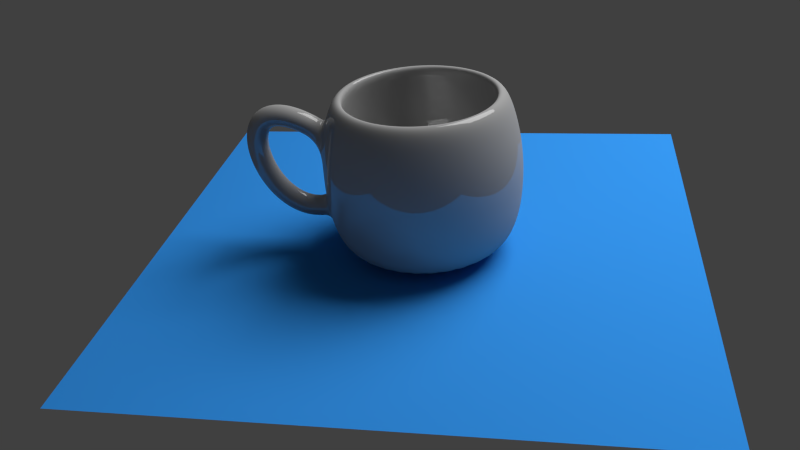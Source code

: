 # Source: project.blend  (saved by Blender 2.72.0; exported with 4.5.12 LTS)
import bpy
from mathutils import Matrix  # noqa: F401  (used for matrix-valued properties, if any)

bpy.ops.wm.read_factory_settings(use_empty=True)
scene = bpy.context.scene
scene.name = 'Scene'

# ---- collections
col_collection_1 = bpy.data.collections.new('Collection 1'); scene.collection.children.link(col_collection_1)
col_collection_2 = bpy.data.collections.new('Collection 2'); scene.collection.children.link(col_collection_2)
col_collection_2.hide_render = True
col_collection_2.hide_viewport = True

# ---- materials (node trees are filled in below, after node groups)
mat_material_002 = bpy.data.materials.new('Material.002')
mat_material_002.alpha_threshold = 0.0
mat_material_002.roughness = 0.5
mat_material_001 = bpy.data.materials.new('Material.001')
mat_material_001.alpha_threshold = 0.0
mat_material_001.roughness = 0.5
mat_material = bpy.data.materials.new('Material')
mat_material.alpha_threshold = 0.0
mat_material.roughness = 0.5

# ---- material node trees
mat_material_002.use_nodes = True; mat_material_002.node_tree.nodes.clear()
_N = mat_material_002.node_tree.nodes; _L = mat_material_002.node_tree.links
n0 = _N.new('ShaderNodeOutputMaterial'); n0.name = 'Material Output'; n0.location = (300, 300)
n1 = _N.new('ShaderNodeEmission'); n1.name = 'Emission'; n1.location = (110, 300)
n1.inputs[0].default_value = (0.8, 0.8, 0.8, 1.0)
n1.inputs[1].default_value = 10.0
_L.new(n1.outputs[0], n0.inputs[0])
n0.is_active_output = True
mat_material_001.use_nodes = True; mat_material_001.node_tree.nodes.clear()
_N = mat_material_001.node_tree.nodes; _L = mat_material_001.node_tree.links
n0 = _N.new('ShaderNodeOutputMaterial'); n0.name = 'Material Output'; n0.location = (300, 300)
n1 = _N.new('ShaderNodeBsdfDiffuse'); n1.name = 'Diffuse BSDF'; n1.location = (10, 300)
n1.inputs[0].default_value = (0.03413, 0.2838, 0.8, 1.0)
_L.new(n1.outputs[0], n0.inputs[0])
n0.is_active_output = True
mat_material.use_nodes = True; mat_material.node_tree.nodes.clear()
_N = mat_material.node_tree.nodes; _L = mat_material.node_tree.links
n0 = _N.new('ShaderNodeOutputMaterial'); n0.name = 'Material Output'; n0.location = (300, 300)
n1 = _N.new('ShaderNodeMixShader'); n1.name = 'Mix Shader'; n1.location = (110, 300)
n1.inputs[0].default_value = 0.14
n2 = _N.new('ShaderNodeBsdfDiffuse'); n2.name = 'Diffuse BSDF'; n2.location = (-90, 300)
n2.inputs[0].default_value = (0.3844, 0.3844, 0.3844, 1.0)
n3 = _N.new('ShaderNodeBsdfAnisotropic'); n3.name = 'Glossy BSDF'; n3.location = (-90, 300)
n3.distribution = 'GGX'
n3.inputs[1].default_value = 0.0
_L.new(n1.outputs[0], n0.inputs[0])
_L.new(n2.outputs[0], n1.inputs[1])
_L.new(n3.outputs[0], n1.inputs[2])
n0.is_active_output = True

# ---- world
world_world = bpy.data.worlds.new('World'); scene.world = world_world
world_world.color = (0.05088, 0.05088, 0.05088)
world_world.use_sun_shadow = False
world_world.sun_shadow_jitter_overblur = 0.0
world_world.cycles.sampling_method = 'MANUAL'
world_world.cycles.sample_map_resolution = 256

# ---- cameras
cam_camera = bpy.data.cameras.new('Camera')
cam_camera.clip_end = 100.0
cam_camera.lens = 35.0
cam_camera.sensor_width = 32.0
cam_camera.sensor_height = 18.0
cam_camera.ortho_scale = 7.314
cam_camera.dof.focus_distance = 0.0

# ---- meshes
me_plane_001 = bpy.data.meshes.new('Plane.001')
me_plane_001.from_pydata([(-1.0, -1.0, 0.0), (1.0, -1.0, 0.0), (-1.0, 1.0, 0.0), (1.0, 1.0, 0.0)], [], [(0, 1, 3, 2)])
me_plane_001.materials.append(mat_material_002)
me_plane_001.use_remesh_preserve_volume = False
me_plane_001.use_remesh_preserve_attributes = False
me_plane_001.use_mirror_vertex_groups = False
me_plane_001.update()
me_plane = bpy.data.meshes.new('Plane')
me_plane.from_pydata([(-1.0, -1.0, 0.0), (1.0, -1.0, 0.0), (-1.0, 1.0, 0.0), (1.0, 1.0, 0.0)], [], [(0, 1, 3, 2)])
me_plane.materials.append(mat_material_001)
me_plane.use_remesh_preserve_volume = False
me_plane.use_remesh_preserve_attributes = False
me_plane.use_mirror_vertex_groups = False
me_plane.update()
me_mesh = bpy.data.meshes.new('Mesh')
me_mesh.from_pydata([(6.686, 1.661, -0.9915), (6.686, 1.836, 2.54), (7.0, 1.63, -0.9915), (7.034, 1.802, 2.54), (7.302, 1.539, -0.9915), (7.369, 1.7, 2.54), (7.581, 1.39, -0.9915), (7.678, 1.535, 2.54), (7.825, 1.189, -0.9915), (7.949, 1.313, 2.54), (8.025, 0.9453, -0.9915), (8.171, 1.043, 2.54), (8.174, 0.6669, -0.9915), (8.336, 0.734, 2.54), (8.265, 0.3647, -0.9915), (8.437, 0.3989, 2.54), (8.296, 0.05053, -0.9915), (8.472, 0.05053, 2.54), (8.265, -0.2637, -0.9915), (8.437, -0.2979, 2.54), (8.174, -0.5658, -0.9915), (8.336, -0.6329, 2.54), (8.025, -0.8443, -0.9915), (8.171, -0.9417, 2.54), (7.825, -1.088, -0.9915), (7.949, -1.212, 2.54), (7.581, -1.289, -0.9915), (7.678, -1.434, 2.54), (7.302, -1.437, -0.9915), (7.369, -1.599, 2.54), (7.0, -1.529, -0.9915), (7.034, -1.701, 2.54), (6.686, -1.56, -0.9915), (6.686, -1.735, 2.54), (6.372, -1.529, -0.9915), (6.337, -1.701, 2.54), (6.069, -1.437, -0.9915), (6.002, -1.599, 2.54), (5.791, -1.289, -0.9915), (5.694, -1.434, 2.54), (5.547, -1.088, -0.9915), (5.423, -1.212, 2.54), (5.347, -0.8443, -0.9915), (5.201, -0.9417, 2.54), (5.198, -0.5658, -0.9915), (5.036, -0.6329, 2.54), (5.106, -0.2637, -0.9915), (4.934, -0.2979, 2.54), (5.075, 0.05053, -0.9915), (4.9, 0.05053, 2.54), (5.106, 0.3647, -0.9915), (4.934, 0.3989, 2.54), (5.198, 0.6669, -0.9915), (5.036, 0.734, 2.54), (5.347, 0.9453, -0.9915), (5.201, 1.043, 2.54), (5.547, 1.189, -0.9915), (5.423, 1.313, 2.54), (5.791, 1.39, -0.9915), (5.694, 1.535, 2.54), (6.069, 1.539, -0.9915), (6.002, 1.7, 2.54), (6.372, 1.63, -0.9915), (6.337, 1.802, 2.54), (6.686, 2.045, -0.369), (6.686, 2.167, 0.3934), (6.686, 2.167, 1.24), (6.686, 2.027, 2.002), (7.071, 1.989, 2.002), (7.099, 2.126, 1.24), (7.099, 2.126, 0.3934), (7.075, 2.006, -0.369), (7.442, 1.876, 2.002), (7.496, 2.006, 1.24), (7.496, 2.006, 0.3934), (7.449, 1.893, -0.369), (7.784, 1.694, 2.002), (7.862, 1.81, 1.24), (7.862, 1.81, 0.3934), (7.794, 1.709, -0.369), (8.083, 1.448, 2.002), (8.182, 1.547, 1.24), (8.182, 1.547, 0.3934), (8.096, 1.461, -0.369), (8.329, 1.148, 2.002), (8.446, 1.226, 1.24), (8.446, 1.226, 0.3934), (8.344, 1.158, -0.369), (8.511, 0.8068, 2.002), (8.641, 0.8605, 1.24), (8.641, 0.8605, 0.3934), (8.528, 0.8137, -0.369), (8.624, 0.436, 2.002), (8.762, 0.4634, 1.24), (8.762, 0.4634, 0.3934), (8.642, 0.4396, -0.369), (8.662, 0.05053, 2.002), (8.802, 0.05053, 1.24), (8.802, 0.05053, 0.3934), (8.68, 0.05053, -0.369), (8.624, -0.335, 2.002), (8.762, -0.3624, 1.24), (8.762, -0.3624, 0.3934), (8.642, -0.3385, -0.369), (8.511, -0.7057, 2.002), (8.641, -0.7594, 1.24), (8.641, -0.7594, 0.3934), (8.528, -0.7126, -0.369), (8.329, -1.047, 2.002), (8.446, -1.125, 1.24), (8.446, -1.125, 0.3934), (8.344, -1.057, -0.369), (8.083, -1.347, 2.002), (8.182, -1.446, 1.24), (8.182, -1.446, 0.3934), (8.096, -1.36, -0.369), (7.784, -1.593, 2.002), (7.862, -1.709, 1.24), (7.862, -1.709, 0.3934), (7.794, -1.608, -0.369), (7.442, -1.775, 2.002), (7.496, -1.905, 1.24), (7.496, -1.905, 0.3934), (7.449, -1.792, -0.369), (7.071, -1.888, 2.002), (7.099, -2.025, 1.24), (7.099, -2.025, 0.3934), (7.075, -1.905, -0.369), (6.686, -1.926, 2.002), (6.686, -2.066, 1.24), (6.686, -2.066, 0.3934), (6.686, -1.944, -0.369), (6.3, -1.888, 2.002), (6.273, -2.025, 1.24), (6.273, -2.025, 0.3934), (6.297, -1.905, -0.369), (5.93, -1.775, 2.002), (5.876, -1.905, 1.24), (5.876, -1.905, 0.3934), (5.923, -1.792, -0.369), (5.588, -1.593, 2.002), (5.51, -1.709, 1.24), (5.51, -1.709, 0.3934), (5.578, -1.608, -0.369), (5.288, -1.347, 2.002), (5.189, -1.446, 1.24), (5.189, -1.446, 0.3934), (5.276, -1.36, -0.369), (5.043, -1.047, 2.002), (4.926, -1.125, 1.24), (4.926, -1.125, 0.3934), (5.028, -1.057, -0.369), (4.86, -0.7057, 2.002), (4.73, -0.7594, 1.24), (4.73, -0.7594, 0.3934), (4.843, -0.7126, -0.369), (4.748, -0.335, 2.002), (4.61, -0.3624, 1.24), (4.61, -0.3624, 0.3934), (4.73, -0.3385, -0.369), (4.71, 0.05053, 2.002), (4.569, 0.05053, 1.24), (4.569, 0.05053, 0.3934), (4.692, 0.05053, -0.369), (4.748, 0.4361, 2.002), (4.61, 0.4634, 1.24), (4.61, 0.4634, 0.3934), (4.73, 0.4396, -0.369), (4.86, 0.8068, 2.002), (4.73, 0.8605, 1.24), (4.73, 0.8605, 0.3934), (4.843, 0.8137, -0.369), (5.043, 1.148, 2.002), (4.926, 1.226, 1.24), (4.926, 1.226, 0.3934), (5.028, 1.158, -0.369), (5.288, 1.448, 2.002), (5.189, 1.547, 1.24), (5.189, 1.547, 0.3934), (5.276, 1.461, -0.369), (5.588, 1.694, 2.002), (5.51, 1.81, 1.24), (5.51, 1.81, 0.3934), (5.578, 1.709, -0.369), (5.93, 1.876, 2.002), (5.876, 2.006, 1.24), (5.876, 2.006, 0.3934), (5.923, 1.893, -0.369), (6.3, 1.989, 2.002), (6.273, 2.126, 1.24), (6.273, 2.126, 0.3934), (6.297, 2.006, -0.369), (4.456, -0.3444, 1.779), (4.638, -1.353e-08, 2.071), (4.456, 0.3444, 1.779), (4.274, 1.351e-08, 1.486), (4.258, -0.3444, 1.891), (4.416, -1.353e-08, 2.198), (4.258, 0.3444, 1.891), (4.101, 1.351e-08, 1.585), (4.079, -0.3444, 1.974), (4.207, -2.705e-08, 2.294), (4.079, 0.3444, 1.974), (3.952, 2.703e-08, 1.654), (3.919, -0.3444, 2.028), (4.008, -6.769e-09, 2.361), (3.919, 0.3444, 2.028), (3.83, 6.752e-09, 1.695), (3.775, -0.3444, 2.057), (3.817, -1.353e-08, 2.398), (3.775, 0.3444, 2.057), (3.734, 1.351e-08, 1.715), (3.648, -0.3444, 2.062), (3.632, -2.705e-08, 2.406), (3.648, 0.3444, 2.062), (3.664, 2.703e-08, 1.718), (3.537, -0.3444, 2.047), (3.456, -1.353e-08, 2.382), (3.537, 0.3444, 2.047), (3.618, 1.351e-08, 1.712), (3.441, -0.3444, 2.013), (3.293, -3.381e-08, 2.324), (3.441, 0.3444, 2.013), (3.59, 3.379e-08, 1.702), (3.36, -0.3444, 1.963), (3.149, -2.029e-08, 2.235), (3.36, 0.3444, 1.963), (3.571, 2.027e-08, 1.691), (3.293, -0.3444, 1.898), (3.031, -2.029e-08, 2.123), (3.293, 0.3444, 1.898), (3.554, 2.027e-08, 1.674), (3.238, -0.3444, 1.821), (2.941, -3.635e-08, 1.995), (3.238, 0.3444, 1.821), (3.536, 3.633e-08, 1.648), (3.197, -0.3444, 1.734), (2.876, -2.663e-08, 1.859), (3.197, 0.3444, 1.734), (3.518, 2.661e-08, 1.609), (3.167, -0.3444, 1.638), (2.832, -2.071e-08, 1.719), (3.167, 0.3444, 1.638), (3.502, 2.07e-08, 1.557), (3.149, -0.3444, 1.535), (2.807, -2.974e-08, 1.577), (3.149, 0.3444, 1.535), (3.491, 2.973e-08, 1.492), (3.141, -0.3444, 1.426), (2.797, -2.274e-08, 1.434), (3.141, 0.3444, 1.426), (3.486, 2.272e-08, 1.418), (3.144, -0.3444, 1.314), (2.8, -4.072e-08, 1.292), (3.144, 0.3444, 1.314), (3.487, 4.07e-08, 1.336), (3.156, -0.3444, 1.199), (2.815, -4.702e-08, 1.151), (3.156, 0.3444, 1.199), (3.497, 4.7e-08, 1.248), (3.177, -0.3444, 1.084), (2.84, -4.29e-08, 1.011), (3.177, 0.3444, 1.084), (3.513, 4.288e-08, 1.157), (3.206, -0.3444, 0.9691), (2.875, -3.698e-08, 0.8728), (3.206, 0.3444, 0.9691), (3.537, 3.696e-08, 1.065), (3.243, -0.3444, 0.8559), (2.92, -4.311e-08, 0.7379), (3.243, 0.3444, 0.8559), (3.567, 4.309e-08, 0.9739), (3.288, -0.3444, 0.7454), (2.972, -3.212e-08, 0.6065), (3.288, 0.3444, 0.7454), (3.603, 3.21e-08, 0.8842), (3.339, -0.3444, 0.6387), (3.033, -4.818e-08, 0.4795), (3.339, 0.3444, 0.6387), (3.644, 4.816e-08, 0.7979), (3.396, -0.3444, 0.5369), (3.102, -4.818e-08, 0.3577), (3.396, 0.3444, 0.5369), (3.69, 4.816e-08, 0.7162), (3.459, -0.3444, 0.4409), (3.178, -2.705e-08, 0.2417), (3.459, 0.3444, 0.4409), (3.74, 2.703e-08, 0.64), (3.528, -0.3444, 0.3513), (3.262, -2.705e-08, 0.1324), (3.528, 0.3444, 0.3513), (3.794, 2.703e-08, 0.5702), (3.601, -0.3444, 0.269), (3.352, -4.057e-08, 0.03045), (3.601, 0.3444, 0.269), (3.849, 4.056e-08, 0.5075), (3.678, -0.3444, 0.1946), (3.45, -3.719e-08, -0.06326), (3.678, 0.3444, 0.1946), (3.906, 3.717e-08, 0.4524), (3.759, -0.3444, 0.1286), (3.554, -2.705e-08, -0.1479), (3.759, 0.3444, 0.1286), (3.964, 2.703e-08, 0.4051), (3.843, -0.3444, 0.07157), (3.664, -5.071e-08, -0.2225), (3.843, 0.3444, 0.07157), (4.023, 5.07e-08, 0.3656), (3.931, -0.3444, 0.02383), (3.78, -4.057e-08, -0.2861), (3.931, 0.3444, 0.02383), (4.081, 4.056e-08, 0.3338), (4.02, -0.3444, -0.01428), (3.902, -5.071e-08, -0.3377), (4.02, 0.3444, -0.01428), (4.139, 5.07e-08, 0.3092), (4.112, -0.3444, -0.04256), (4.028, -6.085e-08, -0.3766), (4.112, 0.3444, -0.04256), (4.196, 6.084e-08, 0.2914), (4.205, -0.3444, -0.06087), (4.157, -4.733e-08, -0.4019), (4.205, 0.3444, -0.06087), (4.254, 4.732e-08, 0.2801), (4.3, -0.3444, -0.06914), (4.288, -6.085e-08, -0.4133), (4.3, 0.3444, -0.06914), (4.312, 6.084e-08, 0.2751), (4.395, -0.3444, -0.06741), (4.419, -4.057e-08, -0.411), (4.395, 0.3444, -0.06741), (4.371, 4.056e-08, 0.2762), (4.491, -0.3444, -0.05579), (4.549, -4.733e-08, -0.3952), (4.491, 0.3444, -0.05579), (4.432, 4.732e-08, 0.2836), (6.686, 1.572, 2.54), (6.982, 1.542, 2.54), (7.268, 1.456, 2.54), (7.531, 1.315, 2.54), (7.761, 1.126, 2.54), (7.95, 0.8956, 2.54), (8.091, 0.6326, 2.54), (8.178, 0.3473, 2.54), (8.207, 0.05053, 2.54), (8.178, -0.2462, 2.54), (8.091, -0.5315, 2.54), (7.95, -0.7945, 2.54), (7.761, -1.025, 2.54), (7.531, -1.214, 2.54), (7.268, -1.355, 2.54), (6.982, -1.441, 2.54), (6.686, -1.47, 2.54), (6.389, -1.441, 2.54), (6.104, -1.355, 2.54), (5.841, -1.214, 2.54), (5.61, -1.025, 2.54), (5.421, -0.7945, 2.54), (5.28, -0.5315, 2.54), (5.194, -0.2462, 2.54), (5.165, 0.05053, 2.54), (5.194, 0.3473, 2.54), (5.28, 0.6326, 2.54), (5.421, 0.8956, 2.54), (5.61, 1.126, 2.54), (5.841, 1.315, 2.54), (6.104, 1.456, 2.54), (6.389, 1.542, 2.54), (6.686, 1.739, 2.047), (7.015, 1.706, 2.047), (7.332, 1.61, 2.047), (7.624, 1.454, 2.047), (7.879, 1.244, 2.047), (8.089, 0.9883, 2.047), (8.245, 0.6965, 2.047), (8.341, 0.3798, 2.047), (8.374, 0.05053, 2.047), (8.341, -0.2788, 2.047), (8.245, -0.5954, 2.047), (8.089, -0.8873, 2.047), (7.879, -1.143, 2.047), (7.624, -1.353, 2.047), (7.332, -1.509, 2.047), (7.015, -1.605, 2.047), (6.686, -1.637, 2.047), (6.356, -1.605, 2.047), (6.04, -1.509, 2.047), (5.748, -1.353, 2.047), (5.492, -1.143, 2.047), (5.282, -0.8873, 2.047), (5.126, -0.5954, 2.047), (5.03, -0.2788, 2.047), (4.998, 0.05053, 2.047), (5.03, 0.3798, 2.047), (5.126, 0.6965, 2.047), (5.282, 0.9883, 2.047), (5.492, 1.244, 2.047), (5.748, 1.454, 2.047), (6.04, 1.61, 2.047), (6.356, 1.706, 2.047), (6.686, 1.877, 1.282), (7.042, 1.842, 1.282), (7.385, 1.738, 1.282), (7.701, 1.569, 1.282), (7.977, 1.342, 1.282), (8.205, 1.065, 1.282), (8.373, 0.7496, 1.282), (8.477, 0.4069, 1.282), (8.513, 0.05053, 1.282), (8.477, -0.3059, 1.282), (8.373, -0.6486, 1.282), (8.205, -0.9644, 1.282), (7.977, -1.241, 1.282), (7.701, -1.468, 1.282), (7.385, -1.637, 1.282), (7.042, -1.741, 1.282), (6.686, -1.776, 1.282), (6.329, -1.741, 1.282), (5.987, -1.637, 1.282), (5.671, -1.468, 1.282), (5.394, -1.241, 1.282), (5.167, -0.9644, 1.282), (4.998, -0.6486, 1.282), (4.894, -0.3059, 1.282), (4.859, 0.05053, 1.282), (4.894, 0.4069, 1.282), (4.998, 0.7496, 1.282), (5.167, 1.065, 1.282), (5.394, 1.342, 1.282), (5.671, 1.569, 1.282), (5.987, 1.738, 1.282), (6.329, 1.842, 1.282), (6.686, 1.855, 0.4544), (7.038, 1.82, 0.4544), (7.376, 1.718, 0.4544), (7.688, 1.551, 0.4544), (7.962, 1.327, 0.4544), (8.186, 1.053, 0.4544), (8.353, 0.7411, 0.4544), (8.456, 0.4026, 0.4544), (8.49, 0.05053, 0.4544), (8.456, -0.3015, 0.4544), (8.353, -0.6401, 0.4544), (8.186, -0.952, 0.4544), (7.962, -1.226, 0.4544), (7.688, -1.45, 0.4544), (7.376, -1.617, 0.4544), (7.038, -1.719, 0.4544), (6.686, -1.754, 0.4544), (6.334, -1.719, 0.4544), (5.995, -1.617, 0.4544), (5.683, -1.45, 0.4544), (5.41, -1.226, 0.4544), (5.185, -0.952, 0.4544), (5.019, -0.6401, 0.4544), (4.916, -0.3015, 0.4544), (4.881, 0.05053, 0.4544), (4.916, 0.4026, 0.4544), (5.019, 0.7411, 0.4544), (5.185, 1.053, 0.4544), (5.41, 1.327, 0.4544), (5.683, 1.551, 0.4544), (5.995, 1.718, 0.4544), (6.334, 1.82, 0.4544), (6.686, 1.754, -0.3098), (7.018, 1.721, -0.3098), (7.338, 1.624, -0.3098), (7.632, 1.467, -0.3098), (7.89, 1.255, -0.3098), (8.102, 0.997, -0.3098), (8.26, 0.7025, -0.3098), (8.357, 0.3829, -0.3098), (8.389, 0.05053, -0.3098), (8.357, -0.2818, -0.3098), (8.26, -0.6014, -0.3098), (8.102, -0.896, -0.3098), (7.89, -1.154, -0.3098), (7.632, -1.366, -0.3098), (7.338, -1.523, -0.3098), (7.018, -1.62, -0.3098), (6.686, -1.653, -0.3098), (6.353, -1.62, -0.3098), (6.034, -1.523, -0.3098), (5.739, -1.366, -0.3098), (5.481, -1.154, -0.3098), (5.269, -0.896, -0.3098), (5.112, -0.6014, -0.3098), (5.015, -0.2818, -0.3098), (4.982, 0.05053, -0.3098), (5.015, 0.3829, -0.3098), (5.112, 0.7025, -0.3098), (5.269, 0.997, -0.3098), (5.481, 1.255, -0.3098), (5.739, 1.467, -0.3098), (6.034, 1.624, -0.3098), (6.353, 1.721, -0.3098), (6.686, 1.494, -0.7238), (6.967, 1.467, -0.7238), (7.238, 1.385, -0.7238), (7.488, 1.251, -0.7238), (7.707, 1.072, -0.7238), (7.886, 0.8527, -0.7238), (8.02, 0.6031, -0.7238), (8.102, 0.3322, -0.7238), (8.13, 0.05053, -0.7238), (8.102, -0.2312, -0.7238), (8.02, -0.502, -0.7238), (7.886, -0.7517, -0.7238), (7.707, -0.9705, -0.7238), (7.488, -1.15, -0.7238), (7.238, -1.283, -0.7238), (6.967, -1.366, -0.7238), (6.686, -1.393, -0.7238), (6.404, -1.366, -0.7238), (6.133, -1.283, -0.7238), (5.884, -1.15, -0.7238), (5.665, -0.9705, -0.7238), (5.485, -0.7517, -0.7238), (5.352, -0.502, -0.7238), (5.27, -0.2312, -0.7238), (5.242, 0.05053, -0.7238), (5.27, 0.3322, -0.7238), (5.352, 0.6031, -0.7238), (5.485, 0.8527, -0.7238), (5.665, 1.072, -0.7238), (5.884, 1.251, -0.7238), (6.133, 1.385, -0.7238), (6.404, 1.467, -0.7238), (6.686, 0.05053, -0.7238)], [], [(67, 1, 3, 68), (68, 3, 5, 72), (72, 5, 7, 76), (76, 7, 9, 80), (80, 9, 11, 84), (84, 11, 13, 88), (88, 13, 15, 92), (92, 15, 17, 96), (96, 17, 19, 100), (100, 19, 21, 104), (104, 21, 23, 108), (108, 23, 25, 112), (112, 25, 27, 116), (116, 27, 29, 120), (120, 29, 31, 124), (124, 31, 33, 128), (128, 33, 35, 132), (132, 35, 37, 136), (136, 37, 39, 140), (140, 39, 41, 144), (144, 41, 43, 148), (148, 43, 45, 152), (152, 45, 47, 156), (156, 47, 49, 160), (160, 49, 51, 164), (164, 51, 53, 168), (168, 53, 55, 172), (172, 55, 57, 176), (176, 57, 59, 180), (180, 59, 61, 184), (188, 63, 1, 67), (184, 61, 63, 188), (0, 2, 4, 6, 8, 10, 12, 14, 16, 18, 20, 22, 24, 26, 28, 30, 32, 34, 36, 38, 40, 42, 44, 46, 48, 50, 52, 54, 56, 58, 60, 62), (0, 64, 71, 2), (64, 65, 70, 71), (65, 66, 69, 70), (66, 67, 68, 69), (2, 71, 75, 4), (71, 70, 74, 75), (70, 69, 73, 74), (69, 68, 72, 73), (4, 75, 79, 6), (75, 74, 78, 79), (74, 73, 77, 78), (73, 72, 76, 77), (6, 79, 83, 8), (79, 78, 82, 83), (78, 77, 81, 82), (77, 76, 80, 81), (8, 83, 87, 10), (83, 82, 86, 87), (82, 81, 85, 86), (81, 80, 84, 85), (10, 87, 91, 12), (87, 86, 90, 91), (86, 85, 89, 90), (85, 84, 88, 89), (12, 91, 95, 14), (91, 90, 94, 95), (90, 89, 93, 94), (89, 88, 92, 93), (14, 95, 99, 16), (95, 94, 98, 99), (94, 93, 97, 98), (93, 92, 96, 97), (16, 99, 103, 18), (99, 98, 102, 103), (98, 97, 101, 102), (97, 96, 100, 101), (18, 103, 107, 20), (103, 102, 106, 107), (102, 101, 105, 106), (101, 100, 104, 105), (20, 107, 111, 22), (107, 106, 110, 111), (106, 105, 109, 110), (105, 104, 108, 109), (22, 111, 115, 24), (111, 110, 114, 115), (110, 109, 113, 114), (109, 108, 112, 113), (24, 115, 119, 26), (115, 114, 118, 119), (114, 113, 117, 118), (113, 112, 116, 117), (26, 119, 123, 28), (119, 118, 122, 123), (118, 117, 121, 122), (117, 116, 120, 121), (28, 123, 127, 30), (123, 122, 126, 127), (122, 121, 125, 126), (121, 120, 124, 125), (30, 127, 131, 32), (127, 126, 130, 131), (126, 125, 129, 130), (125, 124, 128, 129), (32, 131, 135, 34), (131, 130, 134, 135), (130, 129, 133, 134), (129, 128, 132, 133), (34, 135, 139, 36), (135, 134, 138, 139), (134, 133, 137, 138), (133, 132, 136, 137), (36, 139, 143, 38), (139, 138, 142, 143), (138, 137, 141, 142), (137, 136, 140, 141), (38, 143, 147, 40), (143, 142, 146, 147), (142, 141, 145, 146), (141, 140, 144, 145), (40, 147, 151, 42), (147, 146, 150, 151), (146, 145, 149, 150), (145, 144, 148, 149), (42, 151, 155, 44), (151, 150, 154, 155), (150, 149, 153, 154), (149, 148, 152, 153), (44, 155, 159, 46), (155, 154, 158, 159), (154, 153, 157, 158), (153, 152, 156, 157), (46, 159, 163, 48), (161, 157, 192, 195), (158, 157, 161, 162), (194, 165, 161, 195), (48, 163, 167, 50), (156, 160, 193, 192, 157), (162, 161, 165, 166), (193, 160, 164, 165, 194), (50, 167, 171, 52), (167, 166, 170, 171), (166, 165, 169, 170), (165, 164, 168, 169), (52, 171, 175, 54), (171, 170, 174, 175), (170, 169, 173, 174), (169, 168, 172, 173), (54, 175, 179, 56), (175, 174, 178, 179), (174, 173, 177, 178), (173, 172, 176, 177), (56, 179, 183, 58), (179, 178, 182, 183), (178, 177, 181, 182), (177, 176, 180, 181), (58, 183, 187, 60), (183, 182, 186, 187), (182, 181, 185, 186), (181, 180, 184, 185), (62, 191, 64, 0), (191, 190, 65, 64), (190, 189, 66, 65), (189, 188, 67, 66), (60, 187, 191, 62), (187, 186, 190, 191), (186, 185, 189, 190), (185, 184, 188, 189), (192, 196, 199, 195), (193, 197, 196, 192), (194, 198, 197, 193), (195, 199, 198, 194), (196, 200, 203, 199), (197, 201, 200, 196), (198, 202, 201, 197), (199, 203, 202, 198), (200, 204, 207, 203), (201, 205, 204, 200), (202, 206, 205, 201), (203, 207, 206, 202), (204, 208, 211, 207), (205, 209, 208, 204), (206, 210, 209, 205), (207, 211, 210, 206), (208, 212, 215, 211), (209, 213, 212, 208), (210, 214, 213, 209), (211, 215, 214, 210), (212, 216, 219, 215), (213, 217, 216, 212), (214, 218, 217, 213), (215, 219, 218, 214), (216, 220, 223, 219), (217, 221, 220, 216), (218, 222, 221, 217), (219, 223, 222, 218), (220, 224, 227, 223), (221, 225, 224, 220), (222, 226, 225, 221), (223, 227, 226, 222), (224, 228, 231, 227), (225, 229, 228, 224), (226, 230, 229, 225), (227, 231, 230, 226), (228, 232, 235, 231), (229, 233, 232, 228), (230, 234, 233, 229), (231, 235, 234, 230), (232, 236, 239, 235), (233, 237, 236, 232), (234, 238, 237, 233), (235, 239, 238, 234), (236, 240, 243, 239), (237, 241, 240, 236), (238, 242, 241, 237), (239, 243, 242, 238), (240, 244, 247, 243), (241, 245, 244, 240), (242, 246, 245, 241), (243, 247, 246, 242), (244, 248, 251, 247), (245, 249, 248, 244), (246, 250, 249, 245), (247, 251, 250, 246), (248, 252, 255, 251), (249, 253, 252, 248), (250, 254, 253, 249), (251, 255, 254, 250), (252, 256, 259, 255), (253, 257, 256, 252), (254, 258, 257, 253), (255, 259, 258, 254), (256, 260, 263, 259), (257, 261, 260, 256), (258, 262, 261, 257), (259, 263, 262, 258), (260, 264, 267, 263), (261, 265, 264, 260), (262, 266, 265, 261), (263, 267, 266, 262), (264, 268, 271, 267), (265, 269, 268, 264), (266, 270, 269, 265), (267, 271, 270, 266), (268, 272, 275, 271), (269, 273, 272, 268), (270, 274, 273, 269), (271, 275, 274, 270), (272, 276, 279, 275), (273, 277, 276, 272), (274, 278, 277, 273), (275, 279, 278, 274), (276, 280, 283, 279), (277, 281, 280, 276), (278, 282, 281, 277), (279, 283, 282, 278), (280, 284, 287, 283), (281, 285, 284, 280), (282, 286, 285, 281), (283, 287, 286, 282), (284, 288, 291, 287), (285, 289, 288, 284), (286, 290, 289, 285), (287, 291, 290, 286), (288, 292, 295, 291), (289, 293, 292, 288), (290, 294, 293, 289), (291, 295, 294, 290), (292, 296, 299, 295), (293, 297, 296, 292), (294, 298, 297, 293), (295, 299, 298, 294), (296, 300, 303, 299), (297, 301, 300, 296), (298, 302, 301, 297), (299, 303, 302, 298), (300, 304, 307, 303), (301, 305, 304, 300), (302, 306, 305, 301), (303, 307, 306, 302), (304, 308, 311, 307), (305, 309, 308, 304), (306, 310, 309, 305), (307, 311, 310, 306), (308, 312, 315, 311), (309, 313, 312, 308), (310, 314, 313, 309), (311, 315, 314, 310), (312, 316, 319, 315), (313, 317, 316, 312), (314, 318, 317, 313), (315, 319, 318, 314), (316, 320, 323, 319), (317, 321, 320, 316), (318, 322, 321, 317), (319, 323, 322, 318), (320, 324, 327, 323), (321, 325, 324, 320), (322, 326, 325, 321), (323, 327, 326, 322), (324, 328, 331, 327), (325, 329, 328, 324), (326, 330, 329, 325), (327, 331, 330, 326), (328, 332, 335, 331), (329, 333, 332, 328), (330, 334, 333, 329), (331, 335, 334, 330), (166, 167, 334, 335, 162), (158, 162, 335, 332, 159), (167, 163, 333, 334), (163, 159, 332, 333), (61, 59, 365, 366), (39, 37, 354, 355), (3, 1, 336, 337), (17, 15, 343, 344), (45, 43, 357, 358), (23, 21, 346, 347), (51, 49, 360, 361), (7, 5, 338, 339), (29, 27, 349, 350), (57, 55, 363, 364), (35, 33, 352, 353), (13, 11, 341, 342), (63, 61, 366, 367), (41, 39, 355, 356), (19, 17, 344, 345), (47, 45, 358, 359), (25, 23, 347, 348), (53, 51, 361, 362), (9, 7, 339, 340), (31, 29, 350, 351), (59, 57, 364, 365), (37, 35, 353, 354), (15, 13, 342, 343), (1, 63, 367, 336), (43, 41, 356, 357), (21, 19, 345, 346), (49, 47, 359, 360), (5, 3, 337, 338), (27, 25, 348, 349), (55, 53, 362, 363), (11, 9, 340, 341), (33, 31, 351, 352), (367, 366, 398, 399), (356, 355, 387, 388), (345, 344, 376, 377), (365, 364, 396, 397), (354, 353, 385, 386), (343, 342, 374, 375), (363, 362, 394, 395), (341, 340, 372, 373), (352, 351, 383, 384), (361, 360, 392, 393), (339, 338, 370, 371), (350, 349, 381, 382), (359, 358, 390, 391), (337, 336, 368, 369), (348, 347, 379, 380), (336, 367, 399, 368), (357, 356, 388, 389), (346, 345, 377, 378), (366, 365, 397, 398), (355, 354, 386, 387), (344, 343, 375, 376), (364, 363, 395, 396), (353, 352, 384, 385), (342, 341, 373, 374), (362, 361, 393, 394), (340, 339, 371, 372), (351, 350, 382, 383), (360, 359, 391, 392), (338, 337, 369, 370), (349, 348, 380, 381), (358, 357, 389, 390), (347, 346, 378, 379), (390, 389, 421, 422), (379, 378, 410, 411), (399, 398, 430, 431), (388, 387, 419, 420), (377, 376, 408, 409), (397, 396, 428, 429), (386, 385, 417, 418), (375, 374, 406, 407), (395, 394, 426, 427), (373, 372, 404, 405), (384, 383, 415, 416), (393, 392, 424, 425), (371, 370, 402, 403), (382, 381, 413, 414), (391, 390, 422, 423), (369, 368, 400, 401), (380, 379, 411, 412), (368, 399, 431, 400), (389, 388, 420, 421), (378, 377, 409, 410), (398, 397, 429, 430), (387, 386, 418, 419), (376, 375, 407, 408), (396, 395, 427, 428), (385, 384, 416, 417), (374, 373, 405, 406), (394, 393, 425, 426), (372, 371, 403, 404), (383, 382, 414, 415), (392, 391, 423, 424), (370, 369, 401, 402), (381, 380, 412, 413), (424, 423, 455, 456), (402, 401, 433, 434), (413, 412, 444, 445), (422, 421, 453, 454), (411, 410, 442, 443), (431, 430, 462, 463), (420, 419, 451, 452), (409, 408, 440, 441), (429, 428, 460, 461), (418, 417, 449, 450), (407, 406, 438, 439), (427, 426, 458, 459), (405, 404, 436, 437), (416, 415, 447, 448), (425, 424, 456, 457), (403, 402, 434, 435), (414, 413, 445, 446), (423, 422, 454, 455), (401, 400, 432, 433), (412, 411, 443, 444), (400, 431, 463, 432), (421, 420, 452, 453), (410, 409, 441, 442), (430, 429, 461, 462), (419, 418, 450, 451), (408, 407, 439, 440), (428, 427, 459, 460), (417, 416, 448, 449), (406, 405, 437, 438), (426, 425, 457, 458), (404, 403, 435, 436), (415, 414, 446, 447), (458, 457, 489, 490), (436, 435, 467, 468), (447, 446, 478, 479), (456, 455, 487, 488), (434, 433, 465, 466), (445, 444, 476, 477), (454, 453, 485, 486), (443, 442, 474, 475), (463, 462, 494, 495), (452, 451, 483, 484), (441, 440, 472, 473), (461, 460, 492, 493), (450, 449, 481, 482), (439, 438, 470, 471), (459, 458, 490, 491), (437, 436, 468, 469), (448, 447, 479, 480), (457, 456, 488, 489), (435, 434, 466, 467), (446, 445, 477, 478), (455, 454, 486, 487), (433, 432, 464, 465), (444, 443, 475, 476), (432, 463, 495, 464), (453, 452, 484, 485), (442, 441, 473, 474), (462, 461, 493, 494), (451, 450, 482, 483), (440, 439, 471, 472), (460, 459, 491, 492), (449, 448, 480, 481), (438, 437, 469, 470), (492, 491, 523, 524), (481, 480, 512, 513), (470, 469, 501, 502), (490, 489, 521, 522), (468, 467, 499, 500), (479, 478, 510, 511), (488, 487, 519, 520), (466, 465, 497, 498), (477, 476, 508, 509), (486, 485, 517, 518), (475, 474, 506, 507), (495, 494, 526, 527), (484, 483, 515, 516), (473, 472, 504, 505), (493, 492, 524, 525), (482, 481, 513, 514), (471, 470, 502, 503), (491, 490, 522, 523), (469, 468, 500, 501), (480, 479, 511, 512), (489, 488, 520, 521), (467, 466, 498, 499), (478, 477, 509, 510), (487, 486, 518, 519), (465, 464, 496, 497), (476, 475, 507, 508), (464, 495, 527, 496), (485, 484, 516, 517), (474, 473, 505, 506), (494, 493, 525, 526), (483, 482, 514, 515), (472, 471, 503, 504), (526, 525, 528), (515, 514, 528), (504, 503, 528), (524, 523, 528), (513, 512, 528), (502, 501, 528), (522, 521, 528), (500, 499, 528), (511, 510, 528), (520, 519, 528), (498, 497, 528), (509, 508, 528), (518, 517, 528), (507, 506, 528), (527, 526, 528), (516, 515, 528), (505, 504, 528), (525, 524, 528), (514, 513, 528), (503, 502, 528), (523, 522, 528), (501, 500, 528), (512, 511, 528), (521, 520, 528), (499, 498, 528), (510, 509, 528), (519, 518, 528), (497, 496, 528), (508, 507, 528), (496, 527, 528), (517, 516, 528), (506, 505, 528)])
me_mesh.polygons.foreach_set('use_smooth', [True] * 529)
me_mesh.materials.append(mat_material)
me_mesh.use_remesh_preserve_volume = False
me_mesh.use_remesh_preserve_attributes = False
me_mesh.use_mirror_vertex_groups = False
me_mesh.update()
me_cube = bpy.data.meshes.new('Cube')
me_cube.from_pydata([(-2.073, 2.309, -1.033), (1.713, 2.309, -1.033), (1.713, 2.309, -1.171), (-2.073, 2.309, -1.171), (1.713, 0.2309, -1.033), (-2.073, 0.2309, -1.033), (-2.073, 0.2309, -1.171), (1.713, 0.2309, -1.171), (-2.295, 0.451, -1.033), (-2.295, 2.105, -1.033), (-2.295, 2.105, -1.171), (-2.295, 0.451, -1.171), (1.981, 2.105, -1.033), (1.981, 0.451, -1.033), (1.981, 0.451, -1.171), (1.981, 2.105, -1.171), (-2.073, 2.105, -1.171), (-2.073, 0.451, -1.171), (1.713, 2.105, -1.171), (1.713, 0.451, -1.171), (1.713, 2.105, -1.033), (1.713, 0.451, -1.033), (-2.073, 2.105, -1.033), (-2.073, 0.451, -1.033)], [], [(10, 9, 0, 3), (12, 1, 20), (9, 22, 0), (14, 13, 4, 7), (0, 1, 2, 3), (4, 5, 6, 7), (10, 3, 16), (16, 3, 2, 18), (20, 1, 0, 22), (8, 9, 10, 11), (12, 13, 14, 15), (19, 18, 15, 14), (21, 4, 13), (23, 22, 9, 8), (7, 19, 14), (11, 10, 16, 17), (6, 17, 19, 7), (17, 16, 18, 19), (13, 12, 20, 21), (4, 21, 23, 5), (21, 20, 22, 23), (18, 2, 15), (2, 1, 12, 15), (6, 5, 8, 11), (5, 23, 8), (17, 6, 11)])
me_cube.use_remesh_preserve_volume = False
me_cube.use_remesh_preserve_attributes = False
me_cube.use_mirror_vertex_groups = False
me_cube.update()

# ---- objects
ob_light_source = bpy.data.objects.new('light source', me_plane_001)
ob_cup_bot = bpy.data.objects.new('cup bot', me_plane)
ob_cup = bpy.data.objects.new('cup', me_mesh)
ob_camera = bpy.data.objects.new('Camera', cam_camera)
ob_cube = bpy.data.objects.new('Cube', me_cube)

# ---- transforms, parenting, visibility, modifiers, constraints
ob_light_source.location = (13.58, -1.418, 23.31)
ob_light_source.rotation_euler = (-0.5404, 0.2594, -0.1893)
ob_light_source.scale = (5.0, 5.0, 5.0)
ob_light_source.lineart.crease_threshold = 0.0
ob_cup_bot.location = (6.391, -6.145, 10.68)
ob_cup_bot.scale = (3.0, 3.0, 3.0)
ob_cup_bot.lineart.crease_threshold = 0.0
ob_cup.location = (3.08, -6.155, 11.18)
ob_cup.scale = (0.506, 0.506, 0.506)
ob_cup.lineart.crease_threshold = 0.0
_m = ob_cup.modifiers.new('Subsurf', 'SUBSURF')
_m.uv_smooth = 'PRESERVE_CORNERS'
_m.levels = 3
_m.render_levels = 3
_m.show_only_control_edges = False
ob_camera.location = (7.833, -14.43, 15.76)
ob_camera.rotation_euler = (-5.235, 0.06482, 0.1611)
ob_camera.lock_rotations_4d = False
ob_camera.empty_display_type = 'ARROWS'
ob_camera.color = (0.0, 0.0, 0.0, 0.0)
ob_camera.display_type = 'WIRE'
ob_camera.lineart.crease_threshold = 0.0
ob_cube.location = (7.437, 1.546, 5.388)
ob_cube.scale = (3.836, 3.836, 3.836)
ob_cube.lineart.crease_threshold = 0.0

# ---- collection membership
col_collection_1.objects.link(ob_light_source)
col_collection_1.objects.link(ob_cup_bot)
col_collection_1.objects.link(ob_cup)
col_collection_1.objects.link(ob_camera)
col_collection_2.objects.link(ob_cube)

# ---- scene / render settings (as saved in the file)
scene.camera = ob_camera
scene.frame_start = 1; scene.frame_end = 250; scene.frame_set(192)
scene.render.engine = 'CYCLES'
scene.render.resolution_percentage = 50
scene.render.dither_intensity = 0.0
scene.cycles.use_denoising = False
scene.cycles.samples = 250
scene.cycles.sampling_pattern = 'TABULATED_SOBOL'
scene.cycles.light_sampling_threshold = 0.0
scene.cycles.use_adaptive_sampling = False
scene.cycles.use_light_tree = False
scene.cycles.blur_glossy = 0.0
scene.cycles.pixel_filter_type = 'GAUSSIAN'
scene.cycles.sample_clamp_direct = 0.98
scene.cycles.sample_clamp_indirect = 0.98
scene.view_settings.view_transform = 'Standard'
bpy.context.view_layer.update()
